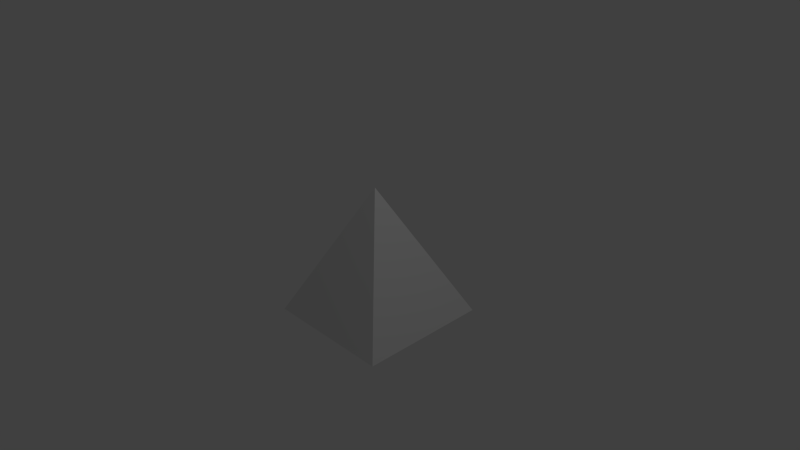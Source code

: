 # Source: pyramid.blend  (saved by Blender 2.60.0; exported with 4.5.12 LTS)
import bpy
from mathutils import Matrix  # noqa: F401  (used for matrix-valued properties, if any)

bpy.ops.wm.read_factory_settings(use_empty=True)
scene = bpy.context.scene
scene.name = 'Scene'

# ---- collections
col_collection_1 = bpy.data.collections.new('Collection 1'); scene.collection.children.link(col_collection_1)

# ---- materials (node trees are filled in below, after node groups)
mat_pyramid_mat = bpy.data.materials.new('pyramid_mat')
mat_pyramid_mat.alpha_threshold = 0.0
mat_pyramid_mat.use_transparent_shadow = False
mat_pyramid_mat.roughness = 0.5
mat_pyramid_mat.line_color = (0.0, 0.0, 0.0, 1.0)

# ---- material node trees

# ---- world
world_world = bpy.data.worlds.new('World'); scene.world = world_world
world_world.color = (0.05088, 0.05088, 0.05088)
world_world.use_sun_shadow = False
world_world.sun_shadow_jitter_overblur = 0.0
world_world.cycles.sampling_method = 'MANUAL'
world_world.cycles.sample_map_resolution = 256

# ---- cameras
cam_camera = bpy.data.cameras.new('Camera')
cam_camera.clip_end = 100.0
cam_camera.lens = 35.0
cam_camera.ortho_scale = 7.314
cam_camera.dof.focus_distance = 0.0
cam_camera.dof.aperture_fstop = 128.0

# ---- lights
light_lamp = bpy.data.lights.new('Lamp', 'POINT')
light_lamp.transmission_factor = 0.0
light_lamp.cutoff_distance = 30.0
light_lamp.energy = 100.0
light_lamp.shadow_buffer_clip_start = 1.001
light_lamp.shadow_soft_size = 1.0
light_lamp.shadow_maximum_resolution = 0.006
light_lamp.use_absolute_resolution = True
light_lamp.cycles.use_multiple_importance_sampling = False

# ---- meshes
me_cube = bpy.data.meshes.new('Cube')
me_cube.from_pydata([(1.0, 1.0, -1.0), (1.0, -1.0, -1.0), (-1.0, -1.0, -1.0), (-1.0, 1.0, -1.0), (-1.341e-07, -2.384e-07, 1.0)], [], [(0, 1, 2, 3), (0, 4, 1), (1, 4, 2), (2, 4, 3), (4, 0, 3)])
_uv = me_cube.uv_layers.new(name='UVTex')
_uv.uv.foreach_set('vector', [0.5, 0.809, 0.191, 0.5, 0.5, 0.191, 0.809, 0.5, 0.5, 0.809, 0.0, 1.0, 0.191, 0.5, 0.191, 0.5, 3.647e-07, 2.084e-07, 0.5, 0.191, 0.5, 0.191, 1.0, 0.0, 0.809, 0.5, 1.0, 1.0, 0.5, 0.809, 0.809, 0.5])
me_cube.materials.append(mat_pyramid_mat)
me_cube.use_remesh_preserve_volume = False
me_cube.use_remesh_preserve_attributes = False
me_cube.use_mirror_vertex_groups = False
me_cube.update()

# ---- objects
ob_cube = bpy.data.objects.new('Cube', me_cube)
ob_lamp = bpy.data.objects.new('Lamp', light_lamp)
ob_camera = bpy.data.objects.new('Camera', cam_camera)

# ---- transforms, parenting, visibility, modifiers, constraints
ob_cube.location = (0.0, 0.0, 0.0)
ob_cube.lineart.crease_threshold = 0.0
ob_lamp.location = (4.076, 1.005, 5.904)
ob_lamp.rotation_euler = (0.6503, 0.05522, 1.866)
ob_lamp.lock_rotations_4d = False
ob_lamp.empty_display_type = 'ARROWS'
ob_lamp.color = (0.0, 0.0, 0.0, 0.0)
ob_lamp.lineart.crease_threshold = 0.0
ob_camera.location = (7.481, -6.508, 5.344)
ob_camera.rotation_euler = (1.109, 0.01082, 0.8149)
ob_camera.lock_rotations_4d = False
ob_camera.empty_display_type = 'ARROWS'
ob_camera.color = (0.0, 0.0, 0.0, 0.0)
ob_camera.display_type = 'WIRE'
ob_camera.lineart.crease_threshold = 0.0

# ---- collection membership
col_collection_1.objects.link(ob_cube)
col_collection_1.objects.link(ob_lamp)
col_collection_1.objects.link(ob_camera)

# ---- scene / render settings (as saved in the file)
scene.camera = ob_camera
scene.frame_start = 1; scene.frame_end = 250; scene.frame_set(1)
scene.render.engine = 'BLENDER_EEVEE_NEXT'
scene.render.image_settings.color_mode = 'RGB'
scene.render.image_settings.compression = 90
scene.render.resolution_percentage = 50
scene.render.dither_intensity = 0.0
scene.render.bake_margin = 2
scene.render.bake_bias = 0.0
scene.cycles.use_denoising = False
scene.cycles.samples = 10
scene.cycles.sampling_pattern = 'TABULATED_SOBOL'
scene.cycles.light_sampling_threshold = 0.0
scene.cycles.use_adaptive_sampling = False
scene.cycles.use_light_tree = False
scene.cycles.blur_glossy = 0.0
scene.cycles.volume_bounces = 1
scene.cycles.pixel_filter_type = 'GAUSSIAN'
scene.cycles.sample_clamp_indirect = 0.0
scene.view_settings.view_transform = 'Standard'
bpy.context.view_layer.update()
